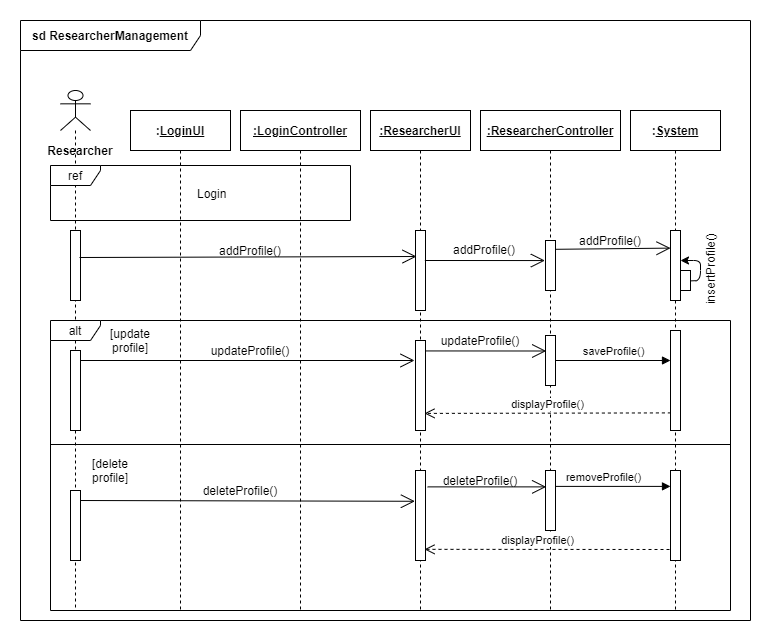

The diagram above was exported from draw.io. Its source (the exported page's mxGraphModel, read from the mxfile embedded in the PNG):
<mxGraphModel dx="1038" dy="523" grid="1" gridSize="10" guides="1" tooltips="1" connect="1" arrows="1" fold="1" page="1" pageScale="1" pageWidth="850" pageHeight="1100" math="0" shadow="0">
  <root>
    <mxCell id="0" />
    <mxCell id="1" parent="0" />
    <mxCell id="ySwavs9SfCGos3JgeoqU-2" value="&lt;b&gt;sd ResearcherManagement&lt;/b&gt;" style="shape=umlFrame;whiteSpace=wrap;html=1;width=180;height=30;" parent="1" vertex="1">
      <mxGeometry x="10" y="40" width="730" height="600" as="geometry" />
    </mxCell>
    <mxCell id="ySwavs9SfCGos3JgeoqU-12" value="&lt;b&gt;:&lt;u&gt;LoginUI&lt;/u&gt;&lt;/b&gt;" style="shape=umlLifeline;perimeter=lifelinePerimeter;whiteSpace=wrap;html=1;container=1;collapsible=0;recursiveResize=0;outlineConnect=0;" parent="1" vertex="1">
      <mxGeometry x="120" y="130" width="100" height="500" as="geometry" />
    </mxCell>
    <mxCell id="ySwavs9SfCGos3JgeoqU-13" value="&lt;b&gt;:&lt;u&gt;System&lt;/u&gt;&lt;/b&gt;" style="shape=umlLifeline;perimeter=lifelinePerimeter;whiteSpace=wrap;html=1;container=1;collapsible=0;recursiveResize=0;outlineConnect=0;" parent="1" vertex="1">
      <mxGeometry x="620" y="130" width="90" height="500" as="geometry" />
    </mxCell>
    <mxCell id="ySwavs9SfCGos3JgeoqU-24" value="" style="html=1;points=[];perimeter=orthogonalPerimeter;" parent="ySwavs9SfCGos3JgeoqU-13" vertex="1">
      <mxGeometry x="40" y="220" width="10" height="100" as="geometry" />
    </mxCell>
    <mxCell id="ySwavs9SfCGos3JgeoqU-48" value="" style="html=1;points=[];perimeter=orthogonalPerimeter;" parent="ySwavs9SfCGos3JgeoqU-13" vertex="1">
      <mxGeometry x="40" y="360" width="10" height="90" as="geometry" />
    </mxCell>
    <mxCell id="kHopZfqJWdGw18VaAge5-25" value="" style="html=1;points=[];perimeter=orthogonalPerimeter;" vertex="1" parent="ySwavs9SfCGos3JgeoqU-13">
      <mxGeometry x="40" y="120" width="10" height="70" as="geometry" />
    </mxCell>
    <mxCell id="kHopZfqJWdGw18VaAge5-29" value="" style="html=1;points=[];perimeter=orthogonalPerimeter;" vertex="1" parent="ySwavs9SfCGos3JgeoqU-13">
      <mxGeometry x="50" y="160" width="10" height="20" as="geometry" />
    </mxCell>
    <mxCell id="kHopZfqJWdGw18VaAge5-35" value="" style="endArrow=classic;html=1;exitX=0.96;exitY=0.52;exitDx=0;exitDy=0;exitPerimeter=0;" edge="1" parent="ySwavs9SfCGos3JgeoqU-13" source="kHopZfqJWdGw18VaAge5-29">
      <mxGeometry width="50" height="50" relative="1" as="geometry">
        <mxPoint x="60" y="240" as="sourcePoint" />
        <mxPoint x="50" y="150" as="targetPoint" />
        <Array as="points">
          <mxPoint x="70" y="170" />
          <mxPoint x="70" y="150" />
        </Array>
      </mxGeometry>
    </mxCell>
    <mxCell id="ySwavs9SfCGos3JgeoqU-14" value="&lt;b&gt;&lt;u&gt;:ResearcherController&lt;/u&gt;&lt;/b&gt;" style="shape=umlLifeline;perimeter=lifelinePerimeter;whiteSpace=wrap;html=1;container=1;collapsible=0;recursiveResize=0;outlineConnect=0;" parent="1" vertex="1">
      <mxGeometry x="470" y="130" width="140" height="500" as="geometry" />
    </mxCell>
    <mxCell id="ySwavs9SfCGos3JgeoqU-23" value="" style="html=1;points=[];perimeter=orthogonalPerimeter;" parent="ySwavs9SfCGos3JgeoqU-14" vertex="1">
      <mxGeometry x="65" y="225" width="10" height="50" as="geometry" />
    </mxCell>
    <mxCell id="ySwavs9SfCGos3JgeoqU-22" value="" style="html=1;points=[];perimeter=orthogonalPerimeter;" parent="ySwavs9SfCGos3JgeoqU-14" vertex="1">
      <mxGeometry x="65" y="360" width="10" height="60" as="geometry" />
    </mxCell>
    <mxCell id="kHopZfqJWdGw18VaAge5-18" value="" style="html=1;points=[];perimeter=orthogonalPerimeter;" vertex="1" parent="ySwavs9SfCGos3JgeoqU-14">
      <mxGeometry x="65" y="130" width="10" height="50" as="geometry" />
    </mxCell>
    <mxCell id="ySwavs9SfCGos3JgeoqU-15" value="&lt;b&gt;&lt;u&gt;:ResearcherUI&lt;/u&gt;&lt;/b&gt;" style="shape=umlLifeline;perimeter=lifelinePerimeter;whiteSpace=wrap;html=1;container=1;collapsible=0;recursiveResize=0;outlineConnect=0;" parent="1" vertex="1">
      <mxGeometry x="360" y="130" width="100" height="500" as="geometry" />
    </mxCell>
    <mxCell id="kHopZfqJWdGw18VaAge5-1" value="" style="html=1;points=[];perimeter=orthogonalPerimeter;" vertex="1" parent="ySwavs9SfCGos3JgeoqU-15">
      <mxGeometry x="45" y="230" width="10" height="90" as="geometry" />
    </mxCell>
    <mxCell id="kHopZfqJWdGw18VaAge5-5" value="" style="html=1;points=[];perimeter=orthogonalPerimeter;" vertex="1" parent="ySwavs9SfCGos3JgeoqU-15">
      <mxGeometry x="45" y="360" width="10" height="90" as="geometry" />
    </mxCell>
    <mxCell id="kHopZfqJWdGw18VaAge5-12" value="" style="html=1;points=[];perimeter=orthogonalPerimeter;" vertex="1" parent="ySwavs9SfCGos3JgeoqU-15">
      <mxGeometry x="45" y="120" width="10" height="80" as="geometry" />
    </mxCell>
    <mxCell id="ySwavs9SfCGos3JgeoqU-16" value="&lt;b&gt;&lt;u&gt;:LoginController&lt;/u&gt;&lt;/b&gt;" style="shape=umlLifeline;perimeter=lifelinePerimeter;whiteSpace=wrap;html=1;container=1;collapsible=0;recursiveResize=0;outlineConnect=0;" parent="1" vertex="1">
      <mxGeometry x="230" y="130" width="120" height="500" as="geometry" />
    </mxCell>
    <mxCell id="ySwavs9SfCGos3JgeoqU-42" value="updateProfile()" style="text;html=1;strokeColor=none;fillColor=none;align=center;verticalAlign=middle;whiteSpace=wrap;rounded=0;" parent="ySwavs9SfCGos3JgeoqU-16" vertex="1">
      <mxGeometry x="-20" y="230" width="60" height="20" as="geometry" />
    </mxCell>
    <mxCell id="ySwavs9SfCGos3JgeoqU-19" value="" style="shape=umlLifeline;participant=umlActor;perimeter=lifelinePerimeter;whiteSpace=wrap;html=1;container=1;collapsible=0;recursiveResize=0;verticalAlign=top;spacingTop=36;outlineConnect=0;" parent="1" vertex="1">
      <mxGeometry x="50" y="110" width="30" height="520" as="geometry" />
    </mxCell>
    <mxCell id="ySwavs9SfCGos3JgeoqU-20" value="&lt;b&gt;Researcher&lt;/b&gt;" style="text;html=1;strokeColor=none;fillColor=none;align=center;verticalAlign=middle;whiteSpace=wrap;rounded=0;" parent="ySwavs9SfCGos3JgeoqU-19" vertex="1">
      <mxGeometry y="50" width="40" height="20" as="geometry" />
    </mxCell>
    <mxCell id="kHopZfqJWdGw18VaAge5-13" value="" style="html=1;points=[];perimeter=orthogonalPerimeter;" vertex="1" parent="ySwavs9SfCGos3JgeoqU-19">
      <mxGeometry x="10" y="140" width="10" height="70" as="geometry" />
    </mxCell>
    <mxCell id="ySwavs9SfCGos3JgeoqU-29" value="ref" style="shape=umlFrame;whiteSpace=wrap;html=1;width=50;height=20;" parent="1" vertex="1">
      <mxGeometry x="40" y="185" width="300" height="55" as="geometry" />
    </mxCell>
    <mxCell id="ySwavs9SfCGos3JgeoqU-30" value="&amp;nbsp;Login" style="text;html=1;strokeColor=none;fillColor=none;align=center;verticalAlign=middle;whiteSpace=wrap;rounded=0;" parent="1" vertex="1">
      <mxGeometry x="170" y="202.5" width="60" height="20" as="geometry" />
    </mxCell>
    <mxCell id="ySwavs9SfCGos3JgeoqU-31" value="alt" style="shape=umlFrame;whiteSpace=wrap;html=1;width=50;height=20;" parent="1" vertex="1">
      <mxGeometry x="40" y="340" width="680" height="290" as="geometry" />
    </mxCell>
    <mxCell id="ySwavs9SfCGos3JgeoqU-18" value="" style="html=1;points=[];perimeter=orthogonalPerimeter;" parent="1" vertex="1">
      <mxGeometry x="60" y="370" width="10" height="80" as="geometry" />
    </mxCell>
    <mxCell id="ySwavs9SfCGos3JgeoqU-33" value="" style="line;strokeWidth=1;fillColor=none;align=left;verticalAlign=middle;spacingTop=-1;spacingLeft=3;spacingRight=3;rotatable=0;labelPosition=right;points=[];portConstraint=eastwest;" parent="1" vertex="1">
      <mxGeometry x="40" y="460" width="680" height="8" as="geometry" />
    </mxCell>
    <mxCell id="ySwavs9SfCGos3JgeoqU-36" value="[update profile]" style="text;html=1;strokeColor=none;fillColor=none;align=center;verticalAlign=middle;whiteSpace=wrap;rounded=0;" parent="1" vertex="1">
      <mxGeometry x="100" y="350" width="40" height="20" as="geometry" />
    </mxCell>
    <mxCell id="ySwavs9SfCGos3JgeoqU-37" value="[delete profile]" style="text;html=1;strokeColor=none;fillColor=none;align=center;verticalAlign=middle;whiteSpace=wrap;rounded=0;" parent="1" vertex="1">
      <mxGeometry x="80" y="480" width="40" height="20" as="geometry" />
    </mxCell>
    <mxCell id="ySwavs9SfCGos3JgeoqU-38" value="" style="html=1;points=[];perimeter=orthogonalPerimeter;" parent="1" vertex="1">
      <mxGeometry x="60" y="510" width="10" height="70" as="geometry" />
    </mxCell>
    <mxCell id="ySwavs9SfCGos3JgeoqU-39" value="" style="endArrow=open;endFill=1;endSize=12;html=1;" parent="1" edge="1">
      <mxGeometry width="160" relative="1" as="geometry">
        <mxPoint x="70" y="380" as="sourcePoint" />
        <mxPoint x="404" y="380" as="targetPoint" />
        <Array as="points" />
      </mxGeometry>
    </mxCell>
    <mxCell id="ySwavs9SfCGos3JgeoqU-46" value="" style="endArrow=open;endFill=1;endSize=12;html=1;entryX=-0.06;entryY=0.342;entryDx=0;entryDy=0;entryPerimeter=0;exitX=1;exitY=0.143;exitDx=0;exitDy=0;exitPerimeter=0;" parent="1" edge="1" target="kHopZfqJWdGw18VaAge5-5" source="ySwavs9SfCGos3JgeoqU-38">
      <mxGeometry width="160" relative="1" as="geometry">
        <mxPoint x="70" y="480" as="sourcePoint" />
        <mxPoint x="400" y="480" as="targetPoint" />
      </mxGeometry>
    </mxCell>
    <mxCell id="ySwavs9SfCGos3JgeoqU-47" value="deleteProfile()" style="text;html=1;strokeColor=none;fillColor=none;align=center;verticalAlign=middle;whiteSpace=wrap;rounded=0;" parent="1" vertex="1">
      <mxGeometry x="200" y="500" width="60" height="20" as="geometry" />
    </mxCell>
    <mxCell id="ySwavs9SfCGos3JgeoqU-49" value="removeProfile()" style="html=1;verticalAlign=bottom;endArrow=block;exitX=1.02;exitY=0.265;exitDx=0;exitDy=0;exitPerimeter=0;" parent="1" source="ySwavs9SfCGos3JgeoqU-22" target="ySwavs9SfCGos3JgeoqU-48" edge="1">
      <mxGeometry x="-0.1667" width="80" relative="1" as="geometry">
        <mxPoint x="550" y="470" as="sourcePoint" />
        <mxPoint x="659" y="467" as="targetPoint" />
        <mxPoint as="offset" />
      </mxGeometry>
    </mxCell>
    <mxCell id="ySwavs9SfCGos3JgeoqU-50" value="displayProfile()" style="html=1;verticalAlign=bottom;endArrow=open;dashed=1;endSize=8;entryX=0.9;entryY=0.876;entryDx=0;entryDy=0;entryPerimeter=0;" parent="1" edge="1" target="kHopZfqJWdGw18VaAge5-5">
      <mxGeometry x="0.0757" relative="1" as="geometry">
        <mxPoint x="659" y="569" as="sourcePoint" />
        <mxPoint x="540" y="504.5" as="targetPoint" />
        <mxPoint as="offset" />
      </mxGeometry>
    </mxCell>
    <mxCell id="ySwavs9SfCGos3JgeoqU-44" value="saveProfile()" style="html=1;verticalAlign=bottom;endArrow=block;" parent="1" target="ySwavs9SfCGos3JgeoqU-24" edge="1" source="ySwavs9SfCGos3JgeoqU-23">
      <mxGeometry width="80" relative="1" as="geometry">
        <mxPoint x="550" y="321" as="sourcePoint" />
        <mxPoint x="620" y="320" as="targetPoint" />
        <Array as="points" />
      </mxGeometry>
    </mxCell>
    <mxCell id="kHopZfqJWdGw18VaAge5-2" value="" style="endArrow=open;endFill=1;endSize=12;html=1;entryX=0.469;entryY=0.481;entryDx=0;entryDy=0;entryPerimeter=0;exitX=1.06;exitY=0.116;exitDx=0;exitDy=0;exitPerimeter=0;" edge="1" parent="1" source="kHopZfqJWdGw18VaAge5-1" target="ySwavs9SfCGos3JgeoqU-14">
      <mxGeometry width="160" relative="1" as="geometry">
        <mxPoint x="415" y="324" as="sourcePoint" />
        <mxPoint x="415" y="350" as="targetPoint" />
      </mxGeometry>
    </mxCell>
    <mxCell id="ySwavs9SfCGos3JgeoqU-45" value="displayProfile()" style="html=1;verticalAlign=bottom;endArrow=open;dashed=1;endSize=8;exitX=0.04;exitY=0.824;exitDx=0;exitDy=0;exitPerimeter=0;entryX=0.9;entryY=0.81;entryDx=0;entryDy=0;entryPerimeter=0;" parent="1" target="kHopZfqJWdGw18VaAge5-1" edge="1" source="ySwavs9SfCGos3JgeoqU-24">
      <mxGeometry relative="1" as="geometry">
        <mxPoint x="660" y="360" as="sourcePoint" />
        <mxPoint x="580" y="360" as="targetPoint" />
      </mxGeometry>
    </mxCell>
    <mxCell id="kHopZfqJWdGw18VaAge5-4" value="updateProfile()" style="text;html=1;strokeColor=none;fillColor=none;align=center;verticalAlign=middle;whiteSpace=wrap;rounded=0;" vertex="1" parent="1">
      <mxGeometry x="440" y="350" width="60" height="20" as="geometry" />
    </mxCell>
    <mxCell id="kHopZfqJWdGw18VaAge5-6" value="" style="endArrow=open;endFill=1;endSize=12;html=1;entryX=0.06;entryY=0.273;entryDx=0;entryDy=0;entryPerimeter=0;exitX=1.22;exitY=0.182;exitDx=0;exitDy=0;exitPerimeter=0;" edge="1" parent="1" source="kHopZfqJWdGw18VaAge5-5" target="ySwavs9SfCGos3JgeoqU-22">
      <mxGeometry width="160" relative="1" as="geometry">
        <mxPoint x="420" y="470" as="sourcePoint" />
        <mxPoint x="530.5999999999999" y="469.5" as="targetPoint" />
      </mxGeometry>
    </mxCell>
    <mxCell id="kHopZfqJWdGw18VaAge5-7" value="deleteProfile()" style="text;html=1;strokeColor=none;fillColor=none;align=center;verticalAlign=middle;whiteSpace=wrap;rounded=0;" vertex="1" parent="1">
      <mxGeometry x="440" y="490" width="60" height="20" as="geometry" />
    </mxCell>
    <mxCell id="kHopZfqJWdGw18VaAge5-14" value="" style="endArrow=open;endFill=1;endSize=12;html=1;entryX=0.1;entryY=0.325;entryDx=0;entryDy=0;entryPerimeter=0;" edge="1" parent="1" target="kHopZfqJWdGw18VaAge5-12">
      <mxGeometry width="160" relative="1" as="geometry">
        <mxPoint x="69" y="277" as="sourcePoint" />
        <mxPoint x="404" y="300" as="targetPoint" />
        <Array as="points" />
      </mxGeometry>
    </mxCell>
    <mxCell id="kHopZfqJWdGw18VaAge5-16" value="addProfile()" style="text;html=1;strokeColor=none;fillColor=none;align=center;verticalAlign=middle;whiteSpace=wrap;rounded=0;" vertex="1" parent="1">
      <mxGeometry x="210" y="260" width="60" height="20" as="geometry" />
    </mxCell>
    <mxCell id="kHopZfqJWdGw18VaAge5-17" value="insertProfile()" style="text;html=1;strokeColor=none;fillColor=none;align=center;verticalAlign=middle;whiteSpace=wrap;rounded=0;rotation=-90;" vertex="1" parent="1">
      <mxGeometry x="670" y="278.56" width="60" height="20" as="geometry" />
    </mxCell>
    <mxCell id="kHopZfqJWdGw18VaAge5-21" value="" style="endArrow=open;endFill=1;endSize=12;html=1;entryX=0.469;entryY=0.481;entryDx=0;entryDy=0;entryPerimeter=0;" edge="1" parent="1">
      <mxGeometry width="160" relative="1" as="geometry">
        <mxPoint x="414.35" y="280" as="sourcePoint" />
        <mxPoint x="534.3800000000001" y="280.06" as="targetPoint" />
      </mxGeometry>
    </mxCell>
    <mxCell id="kHopZfqJWdGw18VaAge5-22" value="addProfile()" style="text;html=1;strokeColor=none;fillColor=none;align=center;verticalAlign=middle;whiteSpace=wrap;rounded=0;" vertex="1" parent="1">
      <mxGeometry x="444.37" y="258.56" width="60" height="20" as="geometry" />
    </mxCell>
    <mxCell id="kHopZfqJWdGw18VaAge5-26" value="" style="endArrow=open;endFill=1;endSize=12;html=1;entryX=0.469;entryY=0.481;entryDx=0;entryDy=0;entryPerimeter=0;exitX=1.02;exitY=0.176;exitDx=0;exitDy=0;exitPerimeter=0;" edge="1" parent="1" source="kHopZfqJWdGw18VaAge5-18">
      <mxGeometry width="160" relative="1" as="geometry">
        <mxPoint x="560" y="268" as="sourcePoint" />
        <mxPoint x="660.0300000000001" y="267.61999999999995" as="targetPoint" />
      </mxGeometry>
    </mxCell>
    <mxCell id="kHopZfqJWdGw18VaAge5-27" value="addProfile()" style="text;html=1;strokeColor=none;fillColor=none;align=center;verticalAlign=middle;whiteSpace=wrap;rounded=0;" vertex="1" parent="1">
      <mxGeometry x="570.02" y="250" width="60" height="20" as="geometry" />
    </mxCell>
  </root>
</mxGraphModel>